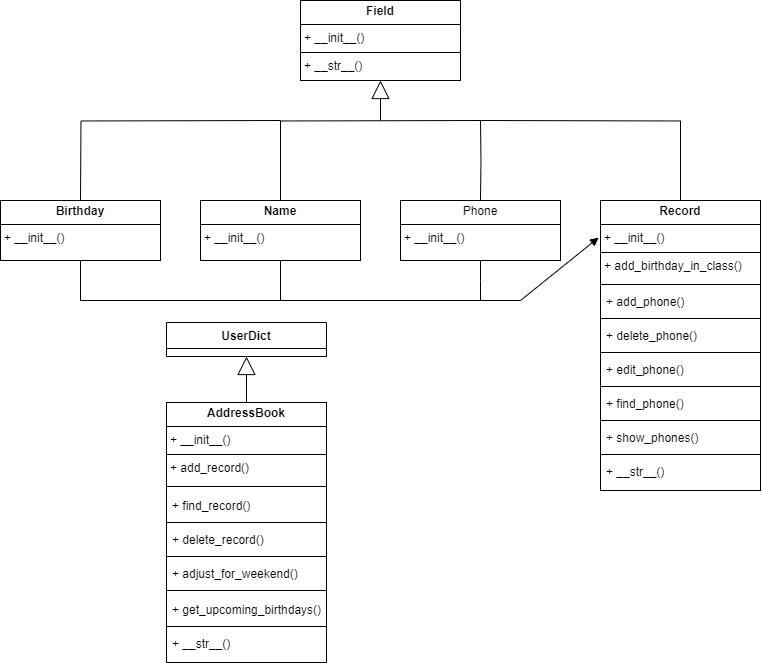

The diagram above was exported from draw.io. Its source (the exported page's mxGraphModel, read from the mxfile embedded in the PNG):
<mxGraphModel dx="1366" dy="710" grid="1" gridSize="10" guides="1" tooltips="1" connect="1" arrows="1" fold="1" page="1" pageScale="1" pageWidth="827" pageHeight="1169" math="0" shadow="0">
  <root>
    <mxCell id="0" />
    <mxCell id="1" parent="0" />
    <mxCell id="L_ybDus6Xb5f6nUqJRtg-22" value="&lt;p style=&quot;margin:0px;margin-top:4px;text-align:center;&quot;&gt;&lt;b&gt;Field&lt;/b&gt;&lt;/p&gt;&lt;hr size=&quot;1&quot; style=&quot;border-style:solid;&quot;&gt;&lt;p style=&quot;margin:0px;margin-left:4px;&quot;&gt;+ __init__()&lt;/p&gt;&lt;hr size=&quot;1&quot; style=&quot;border-style:solid;&quot;&gt;&lt;p style=&quot;margin:0px;margin-left:4px;&quot;&gt;+ __str__()&lt;/p&gt;" style="verticalAlign=top;align=left;overflow=fill;html=1;whiteSpace=wrap;" parent="1" vertex="1">
      <mxGeometry x="334" y="40" width="160" height="80" as="geometry" />
    </mxCell>
    <mxCell id="L_ybDus6Xb5f6nUqJRtg-24" value="&lt;p style=&quot;margin:0px;margin-top:4px;text-align:center;&quot;&gt;&lt;b&gt;Name&lt;/b&gt;&lt;/p&gt;&lt;hr size=&quot;1&quot; style=&quot;border-style:solid;&quot;&gt;&lt;p style=&quot;margin:0px;margin-left:4px;&quot;&gt;+&amp;nbsp;&lt;span style=&quot;background-color: initial;&quot;&gt;__init__()&lt;/span&gt;&lt;br&gt;&lt;/p&gt;" style="verticalAlign=top;align=left;overflow=fill;html=1;whiteSpace=wrap;" parent="1" vertex="1">
      <mxGeometry x="234" y="240" width="160" height="60" as="geometry" />
    </mxCell>
    <mxCell id="L_ybDus6Xb5f6nUqJRtg-25" value="&lt;p style=&quot;margin:0px;margin-top:4px;text-align:center;&quot;&gt;&lt;b&gt;Record&lt;/b&gt;&lt;/p&gt;&lt;hr size=&quot;1&quot; style=&quot;border-style:solid;&quot;&gt;&lt;p style=&quot;margin:0px;margin-left:4px;&quot;&gt;+&amp;nbsp;&lt;span style=&quot;background-color: initial;&quot;&gt;__init__()&lt;/span&gt;&lt;/p&gt;&lt;hr size=&quot;1&quot; style=&quot;border-style:solid;&quot;&gt;&lt;p style=&quot;margin:0px;margin-left:4px;&quot;&gt;+ add_birthday_in_class()&lt;/p&gt;" style="verticalAlign=top;align=left;overflow=fill;html=1;whiteSpace=wrap;" parent="1" vertex="1">
      <mxGeometry x="634" y="240" width="160" height="290" as="geometry" />
    </mxCell>
    <mxCell id="L_ybDus6Xb5f6nUqJRtg-26" value="&lt;p style=&quot;margin:0px;margin-top:4px;text-align:center;&quot;&gt;Phone&lt;br&gt;&lt;/p&gt;&lt;hr size=&quot;1&quot; style=&quot;border-style:solid;&quot;&gt;&lt;p style=&quot;margin:0px;margin-left:4px;&quot;&gt;+&amp;nbsp;&lt;span style=&quot;background-color: initial;&quot;&gt;__init__()&lt;/span&gt;&lt;/p&gt;" style="verticalAlign=top;align=left;overflow=fill;html=1;whiteSpace=wrap;" parent="1" vertex="1">
      <mxGeometry x="434" y="240" width="160" height="60" as="geometry" />
    </mxCell>
    <mxCell id="L_ybDus6Xb5f6nUqJRtg-29" value="" style="endArrow=block;endSize=16;endFill=0;html=1;rounded=0;entryX=0.5;entryY=1;entryDx=0;entryDy=0;" parent="1" target="L_ybDus6Xb5f6nUqJRtg-22" edge="1">
      <mxGeometry width="160" relative="1" as="geometry">
        <mxPoint x="414" y="160" as="sourcePoint" />
        <mxPoint x="694" y="280" as="targetPoint" />
      </mxGeometry>
    </mxCell>
    <mxCell id="L_ybDus6Xb5f6nUqJRtg-30" value="" style="endArrow=none;html=1;edgeStyle=orthogonalEdgeStyle;rounded=0;entryX=0.5;entryY=0;entryDx=0;entryDy=0;" parent="1" target="L_ybDus6Xb5f6nUqJRtg-25" edge="1">
      <mxGeometry relative="1" as="geometry">
        <mxPoint x="514" y="160" as="sourcePoint" />
        <mxPoint x="694" y="280" as="targetPoint" />
      </mxGeometry>
    </mxCell>
    <mxCell id="L_ybDus6Xb5f6nUqJRtg-34" value="" style="endArrow=none;html=1;edgeStyle=orthogonalEdgeStyle;rounded=0;entryX=0.5;entryY=0;entryDx=0;entryDy=0;" parent="1" target="L_ybDus6Xb5f6nUqJRtg-26" edge="1">
      <mxGeometry relative="1" as="geometry">
        <mxPoint x="514" y="160" as="sourcePoint" />
        <mxPoint x="694" y="280" as="targetPoint" />
      </mxGeometry>
    </mxCell>
    <mxCell id="L_ybDus6Xb5f6nUqJRtg-37" value="" style="endArrow=none;html=1;edgeStyle=orthogonalEdgeStyle;rounded=0;entryX=0.5;entryY=0;entryDx=0;entryDy=0;" parent="1" target="L_ybDus6Xb5f6nUqJRtg-24" edge="1">
      <mxGeometry relative="1" as="geometry">
        <mxPoint x="514" y="160" as="sourcePoint" />
        <mxPoint x="694" y="280" as="targetPoint" />
      </mxGeometry>
    </mxCell>
    <mxCell id="L_ybDus6Xb5f6nUqJRtg-41" value="" style="line;strokeWidth=1;fillColor=none;align=left;verticalAlign=middle;spacingTop=-1;spacingLeft=3;spacingRight=3;rotatable=0;labelPosition=right;points=[];portConstraint=eastwest;strokeColor=inherit;" parent="1" vertex="1">
      <mxGeometry x="634" y="320" width="160" height="8" as="geometry" />
    </mxCell>
    <mxCell id="L_ybDus6Xb5f6nUqJRtg-45" value="+ add_phone()" style="text;strokeColor=none;fillColor=none;align=left;verticalAlign=top;spacingLeft=4;spacingRight=4;overflow=hidden;rotatable=0;points=[[0,0.5],[1,0.5]];portConstraint=eastwest;whiteSpace=wrap;html=1;" parent="1" vertex="1">
      <mxGeometry x="634" y="328" width="100" height="26" as="geometry" />
    </mxCell>
    <mxCell id="L_ybDus6Xb5f6nUqJRtg-46" value="" style="line;strokeWidth=1;fillColor=none;align=left;verticalAlign=middle;spacingTop=-1;spacingLeft=3;spacingRight=3;rotatable=0;labelPosition=right;points=[];portConstraint=eastwest;strokeColor=inherit;" parent="1" vertex="1">
      <mxGeometry x="634" y="354" width="160" height="8" as="geometry" />
    </mxCell>
    <mxCell id="L_ybDus6Xb5f6nUqJRtg-47" value="+ delete_phone()" style="text;strokeColor=none;fillColor=none;align=left;verticalAlign=top;spacingLeft=4;spacingRight=4;overflow=hidden;rotatable=0;points=[[0,0.5],[1,0.5]];portConstraint=eastwest;whiteSpace=wrap;html=1;" parent="1" vertex="1">
      <mxGeometry x="634" y="362" width="120" height="26" as="geometry" />
    </mxCell>
    <mxCell id="L_ybDus6Xb5f6nUqJRtg-48" value="" style="line;strokeWidth=1;fillColor=none;align=left;verticalAlign=middle;spacingTop=-1;spacingLeft=3;spacingRight=3;rotatable=0;labelPosition=right;points=[];portConstraint=eastwest;strokeColor=inherit;" parent="1" vertex="1">
      <mxGeometry x="634" y="422" width="160" height="8" as="geometry" />
    </mxCell>
    <mxCell id="L_ybDus6Xb5f6nUqJRtg-49" value="+ edit_phone()" style="text;strokeColor=none;fillColor=none;align=left;verticalAlign=top;spacingLeft=4;spacingRight=4;overflow=hidden;rotatable=0;points=[[0,0.5],[1,0.5]];portConstraint=eastwest;whiteSpace=wrap;html=1;" parent="1" vertex="1">
      <mxGeometry x="634" y="396" width="100" height="26" as="geometry" />
    </mxCell>
    <mxCell id="L_ybDus6Xb5f6nUqJRtg-50" value="" style="line;strokeWidth=1;fillColor=none;align=left;verticalAlign=middle;spacingTop=-1;spacingLeft=3;spacingRight=3;rotatable=0;labelPosition=right;points=[];portConstraint=eastwest;strokeColor=inherit;" parent="1" vertex="1">
      <mxGeometry x="634" y="388" width="160" height="8" as="geometry" />
    </mxCell>
    <mxCell id="L_ybDus6Xb5f6nUqJRtg-51" value="+ find_phone()" style="text;strokeColor=none;fillColor=none;align=left;verticalAlign=top;spacingLeft=4;spacingRight=4;overflow=hidden;rotatable=0;points=[[0,0.5],[1,0.5]];portConstraint=eastwest;whiteSpace=wrap;html=1;" parent="1" vertex="1">
      <mxGeometry x="634" y="430" width="100" height="26" as="geometry" />
    </mxCell>
    <mxCell id="L_ybDus6Xb5f6nUqJRtg-53" value="" style="line;strokeWidth=1;fillColor=none;align=left;verticalAlign=middle;spacingTop=-1;spacingLeft=3;spacingRight=3;rotatable=0;labelPosition=right;points=[];portConstraint=eastwest;strokeColor=inherit;" parent="1" vertex="1">
      <mxGeometry x="634" y="456" width="160" height="8" as="geometry" />
    </mxCell>
    <mxCell id="L_ybDus6Xb5f6nUqJRtg-54" value="+ show_phones()" style="text;strokeColor=none;fillColor=none;align=left;verticalAlign=top;spacingLeft=4;spacingRight=4;overflow=hidden;rotatable=0;points=[[0,0.5],[1,0.5]];portConstraint=eastwest;whiteSpace=wrap;html=1;" parent="1" vertex="1">
      <mxGeometry x="634" y="464" width="130" height="26" as="geometry" />
    </mxCell>
    <mxCell id="L_ybDus6Xb5f6nUqJRtg-55" value="" style="line;strokeWidth=1;fillColor=none;align=left;verticalAlign=middle;spacingTop=-1;spacingLeft=3;spacingRight=3;rotatable=0;labelPosition=right;points=[];portConstraint=eastwest;strokeColor=inherit;" parent="1" vertex="1">
      <mxGeometry x="634" y="490" width="160" height="8" as="geometry" />
    </mxCell>
    <mxCell id="L_ybDus6Xb5f6nUqJRtg-56" value="+ __str__()" style="text;strokeColor=none;fillColor=none;align=left;verticalAlign=top;spacingLeft=4;spacingRight=4;overflow=hidden;rotatable=0;points=[[0,0.5],[1,0.5]];portConstraint=eastwest;whiteSpace=wrap;html=1;" parent="1" vertex="1">
      <mxGeometry x="634" y="498" width="100" height="26" as="geometry" />
    </mxCell>
    <mxCell id="L_ybDus6Xb5f6nUqJRtg-57" value="" style="html=1;verticalAlign=bottom;endArrow=block;curved=0;rounded=0;exitX=0.5;exitY=1;exitDx=0;exitDy=0;entryX=-0.012;entryY=0.128;entryDx=0;entryDy=0;entryPerimeter=0;" parent="1" source="L_ybDus6Xb5f6nUqJRtg-24" target="L_ybDus6Xb5f6nUqJRtg-25" edge="1">
      <mxGeometry width="80" relative="1" as="geometry">
        <mxPoint x="574" y="290" as="sourcePoint" />
        <mxPoint x="654" y="290" as="targetPoint" />
        <Array as="points">
          <mxPoint x="314" y="340" />
          <mxPoint x="554" y="340" />
        </Array>
      </mxGeometry>
    </mxCell>
    <mxCell id="L_ybDus6Xb5f6nUqJRtg-58" value="UserDict" style="swimlane;fontStyle=1;align=center;verticalAlign=top;childLayout=stackLayout;horizontal=1;startSize=26;horizontalStack=0;resizeParent=1;resizeParentMax=0;resizeLast=0;collapsible=1;marginBottom=0;whiteSpace=wrap;html=1;" parent="1" vertex="1">
      <mxGeometry x="200" y="362" width="160" height="34" as="geometry" />
    </mxCell>
    <mxCell id="L_ybDus6Xb5f6nUqJRtg-62" value="&lt;p style=&quot;margin:0px;margin-top:4px;text-align:center;&quot;&gt;&lt;b&gt;AddressBook&lt;/b&gt;&lt;/p&gt;&lt;hr size=&quot;1&quot; style=&quot;border-style:solid;&quot;&gt;&lt;p style=&quot;margin:0px;margin-left:4px;&quot;&gt;+&amp;nbsp;&lt;span style=&quot;background-color: initial;&quot;&gt;__init__()&lt;/span&gt;&lt;br&gt;&lt;/p&gt;&lt;hr size=&quot;1&quot; style=&quot;border-style:solid;&quot;&gt;&lt;p style=&quot;margin:0px;margin-left:4px;&quot;&gt;+ add_record()&lt;/p&gt;" style="verticalAlign=top;align=left;overflow=fill;html=1;whiteSpace=wrap;" parent="1" vertex="1">
      <mxGeometry x="200" y="442" width="160" height="260" as="geometry" />
    </mxCell>
    <mxCell id="nc520Qhlzhva8mpqPNA6-4" value="" style="endArrow=block;endSize=16;endFill=0;html=1;rounded=0;exitX=0.5;exitY=0;exitDx=0;exitDy=0;entryX=0.5;entryY=1;entryDx=0;entryDy=0;" edge="1" parent="1" source="L_ybDus6Xb5f6nUqJRtg-62" target="L_ybDus6Xb5f6nUqJRtg-58">
      <mxGeometry width="160" relative="1" as="geometry">
        <mxPoint x="10" y="702" as="sourcePoint" />
        <mxPoint x="390" y="412" as="targetPoint" />
        <Array as="points">
          <mxPoint x="280" y="422" />
        </Array>
      </mxGeometry>
    </mxCell>
    <mxCell id="nc520Qhlzhva8mpqPNA6-5" value="+ find_record()" style="text;strokeColor=none;fillColor=none;align=left;verticalAlign=top;spacingLeft=4;spacingRight=4;overflow=hidden;rotatable=0;points=[[0,0.5],[1,0.5]];portConstraint=eastwest;whiteSpace=wrap;html=1;" vertex="1" parent="1">
      <mxGeometry x="200" y="532" width="100" height="26" as="geometry" />
    </mxCell>
    <mxCell id="nc520Qhlzhva8mpqPNA6-6" value="" style="line;strokeWidth=1;fillColor=none;align=left;verticalAlign=middle;spacingTop=-1;spacingLeft=3;spacingRight=3;rotatable=0;labelPosition=right;points=[];portConstraint=eastwest;strokeColor=inherit;" vertex="1" parent="1">
      <mxGeometry x="200" y="592" width="160" height="8" as="geometry" />
    </mxCell>
    <mxCell id="nc520Qhlzhva8mpqPNA6-7" value="" style="line;strokeWidth=1;fillColor=none;align=left;verticalAlign=middle;spacingTop=-1;spacingLeft=3;spacingRight=3;rotatable=0;labelPosition=right;points=[];portConstraint=eastwest;strokeColor=inherit;" vertex="1" parent="1">
      <mxGeometry x="200" y="558" width="160" height="8" as="geometry" />
    </mxCell>
    <mxCell id="nc520Qhlzhva8mpqPNA6-8" value="" style="line;strokeWidth=1;fillColor=none;align=left;verticalAlign=middle;spacingTop=-1;spacingLeft=3;spacingRight=3;rotatable=0;labelPosition=right;points=[];portConstraint=eastwest;strokeColor=inherit;" vertex="1" parent="1">
      <mxGeometry x="200" y="522" width="160" height="8" as="geometry" />
    </mxCell>
    <mxCell id="nc520Qhlzhva8mpqPNA6-9" value="" style="line;strokeWidth=1;fillColor=none;align=left;verticalAlign=middle;spacingTop=-1;spacingLeft=3;spacingRight=3;rotatable=0;labelPosition=right;points=[];portConstraint=eastwest;strokeColor=inherit;" vertex="1" parent="1">
      <mxGeometry x="200" y="626" width="160" height="8" as="geometry" />
    </mxCell>
    <mxCell id="nc520Qhlzhva8mpqPNA6-10" value="+ delete_record()" style="text;strokeColor=none;fillColor=none;align=left;verticalAlign=top;spacingLeft=4;spacingRight=4;overflow=hidden;rotatable=0;points=[[0,0.5],[1,0.5]];portConstraint=eastwest;whiteSpace=wrap;html=1;" vertex="1" parent="1">
      <mxGeometry x="200" y="566" width="120" height="26" as="geometry" />
    </mxCell>
    <mxCell id="nc520Qhlzhva8mpqPNA6-11" value="+ adjust_for_weekend()" style="text;strokeColor=none;fillColor=none;align=left;verticalAlign=top;spacingLeft=4;spacingRight=4;overflow=hidden;rotatable=0;points=[[0,0.5],[1,0.5]];portConstraint=eastwest;whiteSpace=wrap;html=1;" vertex="1" parent="1">
      <mxGeometry x="200" y="600" width="140" height="26" as="geometry" />
    </mxCell>
    <mxCell id="nc520Qhlzhva8mpqPNA6-12" value="+ get_upcoming_birthdays()" style="text;strokeColor=none;fillColor=none;align=left;verticalAlign=top;spacingLeft=4;spacingRight=4;overflow=hidden;rotatable=0;points=[[0,0.5],[1,0.5]];portConstraint=eastwest;whiteSpace=wrap;html=1;" vertex="1" parent="1">
      <mxGeometry x="200" y="636" width="160" height="26" as="geometry" />
    </mxCell>
    <mxCell id="nc520Qhlzhva8mpqPNA6-13" value="" style="line;strokeWidth=1;fillColor=none;align=left;verticalAlign=middle;spacingTop=-1;spacingLeft=3;spacingRight=3;rotatable=0;labelPosition=right;points=[];portConstraint=eastwest;strokeColor=inherit;" vertex="1" parent="1">
      <mxGeometry x="200" y="662" width="160" height="8" as="geometry" />
    </mxCell>
    <mxCell id="nc520Qhlzhva8mpqPNA6-14" value="+ __str__()" style="text;strokeColor=none;fillColor=none;align=left;verticalAlign=top;spacingLeft=4;spacingRight=4;overflow=hidden;rotatable=0;points=[[0,0.5],[1,0.5]];portConstraint=eastwest;whiteSpace=wrap;html=1;" vertex="1" parent="1">
      <mxGeometry x="200" y="670" width="160" height="26" as="geometry" />
    </mxCell>
    <mxCell id="nc520Qhlzhva8mpqPNA6-15" value="&lt;p style=&quot;margin:0px;margin-top:4px;text-align:center;&quot;&gt;&lt;b&gt;Birthday&lt;/b&gt;&lt;/p&gt;&lt;hr size=&quot;1&quot; style=&quot;border-style:solid;&quot;&gt;&lt;p style=&quot;margin:0px;margin-left:4px;&quot;&gt;+&amp;nbsp;&lt;span style=&quot;background-color: initial;&quot;&gt;__init__()&lt;/span&gt;&lt;br&gt;&lt;/p&gt;" style="verticalAlign=top;align=left;overflow=fill;html=1;whiteSpace=wrap;" vertex="1" parent="1">
      <mxGeometry x="34" y="240" width="160" height="60" as="geometry" />
    </mxCell>
    <mxCell id="nc520Qhlzhva8mpqPNA6-16" value="" style="endArrow=none;html=1;edgeStyle=orthogonalEdgeStyle;rounded=0;entryX=0.5;entryY=0;entryDx=0;entryDy=0;" edge="1" parent="1">
      <mxGeometry relative="1" as="geometry">
        <mxPoint x="314" y="160" as="sourcePoint" />
        <mxPoint x="114" y="240" as="targetPoint" />
      </mxGeometry>
    </mxCell>
    <mxCell id="nc520Qhlzhva8mpqPNA6-19" value="" style="endArrow=none;html=1;edgeStyle=orthogonalEdgeStyle;rounded=0;exitX=0.5;exitY=1;exitDx=0;exitDy=0;" edge="1" parent="1" source="nc520Qhlzhva8mpqPNA6-15">
      <mxGeometry relative="1" as="geometry">
        <mxPoint x="380" y="480" as="sourcePoint" />
        <mxPoint x="320" y="340" as="targetPoint" />
        <Array as="points">
          <mxPoint x="114" y="340" />
        </Array>
      </mxGeometry>
    </mxCell>
    <mxCell id="nc520Qhlzhva8mpqPNA6-22" value="" style="endArrow=none;html=1;edgeStyle=orthogonalEdgeStyle;rounded=0;exitX=0.5;exitY=1;exitDx=0;exitDy=0;" edge="1" parent="1" source="L_ybDus6Xb5f6nUqJRtg-26">
      <mxGeometry relative="1" as="geometry">
        <mxPoint x="390" y="490" as="sourcePoint" />
        <mxPoint x="514" y="340" as="targetPoint" />
      </mxGeometry>
    </mxCell>
  </root>
</mxGraphModel>